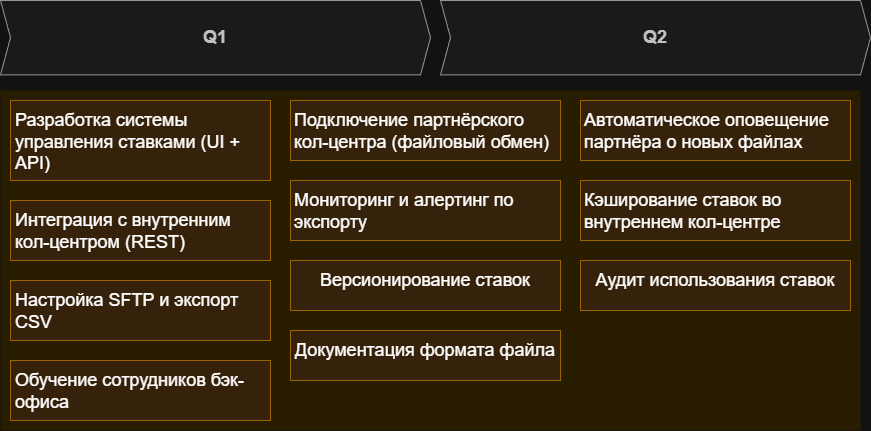

The diagram above was exported from draw.io. Its source (the exported page's mxGraphModel, read from the mxfile embedded in the PNG):
<mxGraphModel dx="4726" dy="3107" grid="1" gridSize="10" guides="1" tooltips="1" connect="1" arrows="1" fold="1" page="1" pageScale="1" pageWidth="3300" pageHeight="2339" math="0" shadow="0">
  <root>
    <mxCell id="3D7FDG2aXA9G618_Kong-0" />
    <mxCell id="3D7FDG2aXA9G618_Kong-1" parent="3D7FDG2aXA9G618_Kong-0" />
    <mxCell id="wGroBH12Sy7-OgBsN0fJ-4" parent="3D7FDG2aXA9G618_Kong-1" style="shape=rect;fillColor=#fff2cc;strokeColor=none;fontSize=24;html=1;whiteSpace=wrap;align=left;verticalAlign=top;spacing=5;rounded=0;" value="" vertex="1">
      <mxGeometry height="340" width="860" x="-2500" y="-1150" as="geometry" />
    </mxCell>
    <mxCell id="wGroBH12Sy7-OgBsN0fJ-5" parent="3D7FDG2aXA9G618_Kong-1" style="shape=rect;fillColor=#ffe6cc;strokeColor=#d79b00;fontSize=18;html=1;whiteSpace=wrap;align=left;verticalAlign=top;spacing=5;rounded=0;" value="Разработка системы управления ставками (UI + API)" vertex="1">
      <mxGeometry height="80" width="260" x="-2490" y="-1140" as="geometry" />
    </mxCell>
    <mxCell id="wGroBH12Sy7-OgBsN0fJ-6" parent="3D7FDG2aXA9G618_Kong-1" style="shape=rect;fillColor=#ffe6cc;strokeColor=#d79b00;fontSize=18;html=1;whiteSpace=wrap;align=center;verticalAlign=top;spacing=5;rounded=0;" value="&lt;div style=&quot;text-align: left;&quot;&gt;&lt;span style=&quot;background-color: transparent;&quot;&gt;Подключение партнёрского кол-центра (файловый обмен)&lt;/span&gt;&lt;/div&gt;" vertex="1">
      <mxGeometry height="60" width="270" x="-2210" y="-1140" as="geometry" />
    </mxCell>
    <mxCell id="wGroBH12Sy7-OgBsN0fJ-9" parent="3D7FDG2aXA9G618_Kong-1" style="shape=step;perimeter=stepPerimeter;whiteSpace=wrap;html=1;fixedSize=1;size=10;fillColor=#f5f5f5;strokeColor=#666666;fontSize=18;fontStyle=1;align=center;rounded=0;fontColor=#333333;" value="Q1" vertex="1">
      <mxGeometry height="74.4" width="430" x="-2500" y="-1240" as="geometry" />
    </mxCell>
    <mxCell id="m_WP6M4rG3CBoTc4dIG1-4" parent="3D7FDG2aXA9G618_Kong-1" style="shape=step;perimeter=stepPerimeter;whiteSpace=wrap;html=1;fixedSize=1;size=10;fillColor=#f5f5f5;strokeColor=#666666;fontSize=18;fontStyle=1;align=center;rounded=0;fontColor=#333333;" value="Q2" vertex="1">
      <mxGeometry height="74.4" width="430" x="-2060" y="-1240" as="geometry" />
    </mxCell>
    <mxCell id="m_WP6M4rG3CBoTc4dIG1-7" parent="3D7FDG2aXA9G618_Kong-1" style="shape=rect;fillColor=#ffe6cc;strokeColor=#d79b00;fontSize=18;html=1;whiteSpace=wrap;align=center;verticalAlign=top;spacing=5;rounded=0;" value="&lt;div style=&quot;text-align: left;&quot;&gt;&lt;span style=&quot;background-color: transparent;&quot;&gt;Автоматическое оповещение партнёра о новых файлах&amp;nbsp;&lt;/span&gt;&lt;/div&gt;" vertex="1">
      <mxGeometry height="60" width="270" x="-1920" y="-1140" as="geometry" />
    </mxCell>
    <mxCell id="m_WP6M4rG3CBoTc4dIG1-9" parent="3D7FDG2aXA9G618_Kong-1" style="shape=rect;fillColor=#ffe6cc;strokeColor=#d79b00;fontSize=18;html=1;whiteSpace=wrap;align=left;verticalAlign=top;spacing=5;rounded=0;" value="Интеграция с внутренним кол-центром (REST)" vertex="1">
      <mxGeometry height="60" width="260" x="-2490" y="-1040" as="geometry" />
    </mxCell>
    <mxCell id="m_WP6M4rG3CBoTc4dIG1-10" parent="3D7FDG2aXA9G618_Kong-1" style="shape=rect;fillColor=#ffe6cc;strokeColor=#d79b00;fontSize=18;html=1;whiteSpace=wrap;align=center;verticalAlign=top;spacing=5;rounded=0;" value="&lt;div style=&quot;text-align: left;&quot;&gt;Мониторинг и алертинг по экспорту&lt;/div&gt;" vertex="1">
      <mxGeometry height="60" width="270" x="-2210" y="-1060" as="geometry" />
    </mxCell>
    <mxCell id="m_WP6M4rG3CBoTc4dIG1-11" parent="3D7FDG2aXA9G618_Kong-1" style="shape=rect;fillColor=#ffe6cc;strokeColor=#d79b00;fontSize=18;html=1;whiteSpace=wrap;align=center;verticalAlign=top;spacing=5;rounded=0;" value="&lt;div style=&quot;text-align: left;&quot;&gt;&lt;span style=&quot;background-color: transparent;&quot;&gt;Кэширование ставок во внутреннем кол-центре&lt;/span&gt;&lt;/div&gt;" vertex="1">
      <mxGeometry height="60" width="270" x="-1920" y="-1060" as="geometry" />
    </mxCell>
    <mxCell id="m_WP6M4rG3CBoTc4dIG1-12" parent="3D7FDG2aXA9G618_Kong-1" style="shape=rect;fillColor=#ffe6cc;strokeColor=#d79b00;fontSize=18;html=1;whiteSpace=wrap;align=left;verticalAlign=top;spacing=5;rounded=0;" value="Настройка SFTP и экспорт CSV" vertex="1">
      <mxGeometry height="60" width="260" x="-2490" y="-960" as="geometry" />
    </mxCell>
    <mxCell id="m_WP6M4rG3CBoTc4dIG1-13" parent="3D7FDG2aXA9G618_Kong-1" style="shape=rect;fillColor=#ffe6cc;strokeColor=#d79b00;fontSize=18;html=1;whiteSpace=wrap;align=center;verticalAlign=top;spacing=5;rounded=0;" value="&lt;div style=&quot;text-align: left;&quot;&gt;&lt;span style=&quot;background-color: transparent;&quot;&gt;Версионирование ставок&lt;/span&gt;&lt;/div&gt;" vertex="1">
      <mxGeometry height="50" width="270" x="-2210" y="-980" as="geometry" />
    </mxCell>
    <mxCell id="m_WP6M4rG3CBoTc4dIG1-14" parent="3D7FDG2aXA9G618_Kong-1" style="shape=rect;fillColor=#ffe6cc;strokeColor=#d79b00;fontSize=18;html=1;whiteSpace=wrap;align=center;verticalAlign=top;spacing=5;rounded=0;" value="&lt;div style=&quot;text-align: left;&quot;&gt;&lt;span style=&quot;background-color: transparent;&quot;&gt;Аудит использования ставок&lt;/span&gt;&lt;/div&gt;" vertex="1">
      <mxGeometry height="50" width="270" x="-1920" y="-980" as="geometry" />
    </mxCell>
    <mxCell id="m_WP6M4rG3CBoTc4dIG1-16" parent="3D7FDG2aXA9G618_Kong-1" style="shape=rect;fillColor=#ffe6cc;strokeColor=#d79b00;fontSize=18;html=1;whiteSpace=wrap;align=left;verticalAlign=top;spacing=5;rounded=0;" value="Обучение сотрудников бэк-офиса" vertex="1">
      <mxGeometry height="60" width="260" x="-2490" y="-880" as="geometry" />
    </mxCell>
    <mxCell id="m_WP6M4rG3CBoTc4dIG1-19" parent="3D7FDG2aXA9G618_Kong-1" style="shape=rect;fillColor=#ffe6cc;strokeColor=#d79b00;fontSize=18;html=1;whiteSpace=wrap;align=center;verticalAlign=top;spacing=5;rounded=0;" value="&lt;div style=&quot;text-align: left;&quot;&gt;Документация формата файла&lt;/div&gt;" vertex="1">
      <mxGeometry height="50" width="270" x="-2210" y="-910" as="geometry" />
    </mxCell>
  </root>
</mxGraphModel>